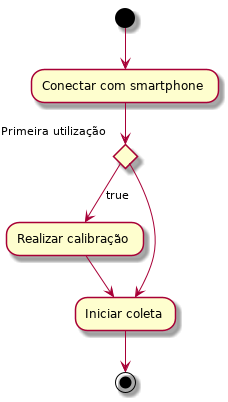

The diagram above was rendered by PlantUML. Its source (embedded in the PNG):
@startuml
(*) --> "Conectar com smartphone"

if "Primeira utilização" then
-->[true] "Realizar calibração"
--> "Iniciar coleta"
else
  -->"Iniciar coleta"
Endif
--> (*)
@enduml